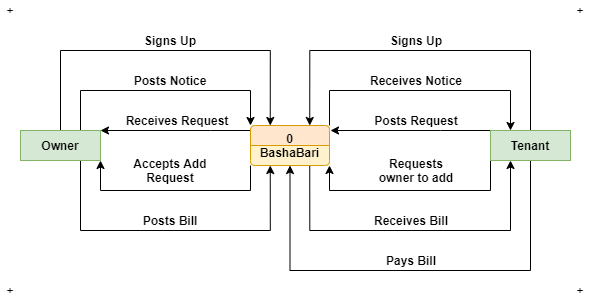

The diagram above was exported from draw.io. Its source (the exported page's mxGraphModel, read from the mxfile embedded in the PNG):
<mxGraphModel dx="868" dy="460" grid="1" gridSize="10" guides="1" tooltips="1" connect="1" arrows="1" fold="1" page="1" pageScale="1" pageWidth="850" pageHeight="1100" math="0" shadow="0">
  <root>
    <mxCell id="0" />
    <mxCell id="1" parent="0" />
    <mxCell id="VQxR4fZEsMPSp_4kn9CR-15" style="edgeStyle=orthogonalEdgeStyle;rounded=0;orthogonalLoop=1;jettySize=auto;html=1;exitX=1;exitY=0;exitDx=0;exitDy=0;entryX=0.25;entryY=0;entryDx=0;entryDy=0;" parent="1" source="VQxR4fZEsMPSp_4kn9CR-1" target="VQxR4fZEsMPSp_4kn9CR-6" edge="1">
      <mxGeometry relative="1" as="geometry">
        <Array as="points">
          <mxPoint x="439" y="480" />
          <mxPoint x="620" y="480" />
        </Array>
      </mxGeometry>
    </mxCell>
    <mxCell id="VQxR4fZEsMPSp_4kn9CR-19" style="edgeStyle=orthogonalEdgeStyle;rounded=0;orthogonalLoop=1;jettySize=auto;html=1;entryX=1;entryY=0;entryDx=0;entryDy=0;" parent="1" source="VQxR4fZEsMPSp_4kn9CR-1" target="VQxR4fZEsMPSp_4kn9CR-5" edge="1">
      <mxGeometry relative="1" as="geometry">
        <Array as="points">
          <mxPoint x="320" y="520" />
          <mxPoint x="320" y="520" />
        </Array>
      </mxGeometry>
    </mxCell>
    <mxCell id="VQxR4fZEsMPSp_4kn9CR-23" style="edgeStyle=orthogonalEdgeStyle;rounded=0;orthogonalLoop=1;jettySize=auto;html=1;exitX=0;exitY=1;exitDx=0;exitDy=0;entryX=1;entryY=1;entryDx=0;entryDy=0;" parent="1" source="VQxR4fZEsMPSp_4kn9CR-1" target="VQxR4fZEsMPSp_4kn9CR-5" edge="1">
      <mxGeometry relative="1" as="geometry">
        <Array as="points">
          <mxPoint x="360" y="580" />
          <mxPoint x="210" y="580" />
        </Array>
      </mxGeometry>
    </mxCell>
    <mxCell id="VQxR4fZEsMPSp_4kn9CR-29" style="edgeStyle=orthogonalEdgeStyle;rounded=0;orthogonalLoop=1;jettySize=auto;html=1;exitX=0.75;exitY=1;exitDx=0;exitDy=0;entryX=0.25;entryY=1;entryDx=0;entryDy=0;" parent="1" source="VQxR4fZEsMPSp_4kn9CR-1" target="VQxR4fZEsMPSp_4kn9CR-6" edge="1">
      <mxGeometry relative="1" as="geometry">
        <Array as="points">
          <mxPoint x="419" y="620" />
          <mxPoint x="620" y="620" />
        </Array>
      </mxGeometry>
    </mxCell>
    <mxCell id="VQxR4fZEsMPSp_4kn9CR-1" value="0&#10;BashaBari" style="swimlane;fontStyle=1;childLayout=stackLayout;horizontal=1;startSize=20;fillColor=#ffe6cc;horizontalStack=0;resizeParent=1;resizeParentMax=0;resizeLast=0;collapsible=0;marginBottom=0;swimlaneFillColor=#FFF2CC;rounded=1;arcSize=8;align=center;verticalAlign=top;strokeColor=#d79b00;" parent="1" vertex="1">
      <mxGeometry x="360" y="515" width="79" height="40" as="geometry" />
    </mxCell>
    <mxCell id="VQxR4fZEsMPSp_4kn9CR-8" style="edgeStyle=orthogonalEdgeStyle;rounded=0;orthogonalLoop=1;jettySize=auto;html=1;entryX=0.25;entryY=0;entryDx=0;entryDy=0;" parent="1" source="VQxR4fZEsMPSp_4kn9CR-5" target="VQxR4fZEsMPSp_4kn9CR-1" edge="1">
      <mxGeometry relative="1" as="geometry">
        <Array as="points">
          <mxPoint x="170" y="440" />
          <mxPoint x="380" y="440" />
        </Array>
      </mxGeometry>
    </mxCell>
    <mxCell id="VQxR4fZEsMPSp_4kn9CR-13" style="edgeStyle=orthogonalEdgeStyle;rounded=0;orthogonalLoop=1;jettySize=auto;html=1;exitX=0.75;exitY=0;exitDx=0;exitDy=0;entryX=0;entryY=0;entryDx=0;entryDy=0;" parent="1" source="VQxR4fZEsMPSp_4kn9CR-5" target="VQxR4fZEsMPSp_4kn9CR-1" edge="1">
      <mxGeometry relative="1" as="geometry">
        <Array as="points">
          <mxPoint x="190" y="480" />
          <mxPoint x="360" y="480" />
        </Array>
      </mxGeometry>
    </mxCell>
    <mxCell id="VQxR4fZEsMPSp_4kn9CR-27" style="edgeStyle=orthogonalEdgeStyle;rounded=0;orthogonalLoop=1;jettySize=auto;html=1;exitX=0.75;exitY=1;exitDx=0;exitDy=0;entryX=0.25;entryY=1;entryDx=0;entryDy=0;" parent="1" source="VQxR4fZEsMPSp_4kn9CR-5" target="VQxR4fZEsMPSp_4kn9CR-1" edge="1">
      <mxGeometry relative="1" as="geometry">
        <Array as="points">
          <mxPoint x="190" y="620" />
          <mxPoint x="380" y="620" />
        </Array>
      </mxGeometry>
    </mxCell>
    <mxCell id="VQxR4fZEsMPSp_4kn9CR-5" value="&lt;b&gt;Owner&lt;/b&gt;" style="rounded=0;whiteSpace=wrap;html=1;align=center;fillColor=#d5e8d4;strokeColor=#82b366;" parent="1" vertex="1">
      <mxGeometry x="130" y="520" width="80" height="30" as="geometry" />
    </mxCell>
    <mxCell id="VQxR4fZEsMPSp_4kn9CR-9" style="edgeStyle=orthogonalEdgeStyle;rounded=0;orthogonalLoop=1;jettySize=auto;html=1;entryX=0.75;entryY=0;entryDx=0;entryDy=0;" parent="1" source="VQxR4fZEsMPSp_4kn9CR-6" target="VQxR4fZEsMPSp_4kn9CR-1" edge="1">
      <mxGeometry relative="1" as="geometry">
        <Array as="points">
          <mxPoint x="640" y="440" />
          <mxPoint x="419" y="440" />
        </Array>
      </mxGeometry>
    </mxCell>
    <mxCell id="VQxR4fZEsMPSp_4kn9CR-21" style="edgeStyle=orthogonalEdgeStyle;rounded=0;orthogonalLoop=1;jettySize=auto;html=1;" parent="1" source="VQxR4fZEsMPSp_4kn9CR-6" edge="1">
      <mxGeometry relative="1" as="geometry">
        <mxPoint x="440" y="520" as="targetPoint" />
        <Array as="points">
          <mxPoint x="550" y="520" />
          <mxPoint x="550" y="520" />
        </Array>
      </mxGeometry>
    </mxCell>
    <mxCell id="VQxR4fZEsMPSp_4kn9CR-24" style="edgeStyle=orthogonalEdgeStyle;rounded=0;orthogonalLoop=1;jettySize=auto;html=1;exitX=0;exitY=1;exitDx=0;exitDy=0;entryX=1;entryY=1;entryDx=0;entryDy=0;" parent="1" source="VQxR4fZEsMPSp_4kn9CR-6" target="VQxR4fZEsMPSp_4kn9CR-1" edge="1">
      <mxGeometry relative="1" as="geometry">
        <Array as="points">
          <mxPoint x="600" y="580" />
          <mxPoint x="439" y="580" />
        </Array>
      </mxGeometry>
    </mxCell>
    <mxCell id="VQxR4fZEsMPSp_4kn9CR-31" style="edgeStyle=orthogonalEdgeStyle;rounded=0;orthogonalLoop=1;jettySize=auto;html=1;entryX=0.5;entryY=1;entryDx=0;entryDy=0;" parent="1" source="VQxR4fZEsMPSp_4kn9CR-6" target="VQxR4fZEsMPSp_4kn9CR-1" edge="1">
      <mxGeometry relative="1" as="geometry">
        <Array as="points">
          <mxPoint x="640" y="660" />
          <mxPoint x="400" y="660" />
        </Array>
      </mxGeometry>
    </mxCell>
    <mxCell id="VQxR4fZEsMPSp_4kn9CR-6" value="&lt;b&gt;Tenant&lt;/b&gt;" style="rounded=0;whiteSpace=wrap;html=1;align=center;fillColor=#d5e8d4;strokeColor=#82b366;" parent="1" vertex="1">
      <mxGeometry x="600" y="520" width="80" height="30" as="geometry" />
    </mxCell>
    <mxCell id="VQxR4fZEsMPSp_4kn9CR-11" value="&lt;b&gt;Signs Up&lt;/b&gt;" style="text;html=1;strokeColor=none;fillColor=none;align=center;verticalAlign=middle;whiteSpace=wrap;rounded=0;" parent="1" vertex="1">
      <mxGeometry x="250" y="420" width="60" height="20" as="geometry" />
    </mxCell>
    <mxCell id="VQxR4fZEsMPSp_4kn9CR-12" value="&lt;b&gt;Signs Up&lt;/b&gt;" style="text;html=1;strokeColor=none;fillColor=none;align=center;verticalAlign=middle;whiteSpace=wrap;rounded=0;" parent="1" vertex="1">
      <mxGeometry x="496" y="420" width="60" height="20" as="geometry" />
    </mxCell>
    <mxCell id="VQxR4fZEsMPSp_4kn9CR-14" value="&lt;b&gt;Posts Notice&lt;/b&gt;" style="text;html=1;strokeColor=none;fillColor=none;align=center;verticalAlign=middle;whiteSpace=wrap;rounded=0;" parent="1" vertex="1">
      <mxGeometry x="240" y="460" width="80" height="20" as="geometry" />
    </mxCell>
    <mxCell id="VQxR4fZEsMPSp_4kn9CR-16" value="&lt;b&gt;Receives Notice&lt;/b&gt;" style="text;html=1;strokeColor=none;fillColor=none;align=center;verticalAlign=middle;whiteSpace=wrap;rounded=0;" parent="1" vertex="1">
      <mxGeometry x="476" y="460" width="100" height="20" as="geometry" />
    </mxCell>
    <mxCell id="VQxR4fZEsMPSp_4kn9CR-18" value="&lt;b&gt;Accepts Add Request&lt;/b&gt;" style="text;html=1;strokeColor=none;fillColor=none;align=center;verticalAlign=middle;whiteSpace=wrap;rounded=0;" parent="1" vertex="1">
      <mxGeometry x="240" y="550" width="80" height="20" as="geometry" />
    </mxCell>
    <mxCell id="VQxR4fZEsMPSp_4kn9CR-20" value="&lt;b&gt;Receives Request&lt;/b&gt;" style="text;html=1;strokeColor=none;fillColor=none;align=center;verticalAlign=middle;whiteSpace=wrap;rounded=0;" parent="1" vertex="1">
      <mxGeometry x="232" y="500" width="110" height="20" as="geometry" />
    </mxCell>
    <mxCell id="VQxR4fZEsMPSp_4kn9CR-22" value="&lt;b&gt;Posts Request&lt;/b&gt;" style="text;html=1;strokeColor=none;fillColor=none;align=center;verticalAlign=middle;whiteSpace=wrap;rounded=0;" parent="1" vertex="1">
      <mxGeometry x="481" y="500" width="90" height="20" as="geometry" />
    </mxCell>
    <mxCell id="VQxR4fZEsMPSp_4kn9CR-25" value="&lt;b&gt;Requests owner to add&lt;/b&gt;" style="text;html=1;strokeColor=none;fillColor=none;align=center;verticalAlign=middle;whiteSpace=wrap;rounded=0;" parent="1" vertex="1">
      <mxGeometry x="486" y="550" width="80" height="20" as="geometry" />
    </mxCell>
    <mxCell id="VQxR4fZEsMPSp_4kn9CR-28" value="&lt;b&gt;Posts Bill&lt;/b&gt;" style="text;html=1;strokeColor=none;fillColor=none;align=center;verticalAlign=middle;whiteSpace=wrap;rounded=0;" parent="1" vertex="1">
      <mxGeometry x="240" y="600" width="80" height="20" as="geometry" />
    </mxCell>
    <mxCell id="VQxR4fZEsMPSp_4kn9CR-30" value="&lt;b&gt;Receives Bill&lt;/b&gt;" style="text;html=1;strokeColor=none;fillColor=none;align=center;verticalAlign=middle;whiteSpace=wrap;rounded=0;" parent="1" vertex="1">
      <mxGeometry x="481" y="600" width="80" height="20" as="geometry" />
    </mxCell>
    <mxCell id="VQxR4fZEsMPSp_4kn9CR-32" value="&lt;b&gt;Pays Bill&lt;/b&gt;" style="text;html=1;strokeColor=none;fillColor=none;align=center;verticalAlign=middle;whiteSpace=wrap;rounded=0;" parent="1" vertex="1">
      <mxGeometry x="481" y="640" width="80" height="20" as="geometry" />
    </mxCell>
    <mxCell id="VQxR4fZEsMPSp_4kn9CR-33" value="+" style="text;html=1;strokeColor=none;fillColor=none;align=center;verticalAlign=middle;whiteSpace=wrap;rounded=0;" parent="1" vertex="1">
      <mxGeometry x="110" y="390" width="20" height="20" as="geometry" />
    </mxCell>
    <mxCell id="VQxR4fZEsMPSp_4kn9CR-34" value="+" style="text;html=1;strokeColor=none;fillColor=none;align=center;verticalAlign=middle;whiteSpace=wrap;rounded=0;" parent="1" vertex="1">
      <mxGeometry x="680" y="390" width="20" height="20" as="geometry" />
    </mxCell>
    <mxCell id="VQxR4fZEsMPSp_4kn9CR-35" value="+" style="text;html=1;strokeColor=none;fillColor=none;align=center;verticalAlign=middle;whiteSpace=wrap;rounded=0;" parent="1" vertex="1">
      <mxGeometry x="680" y="670" width="20" height="20" as="geometry" />
    </mxCell>
    <mxCell id="VQxR4fZEsMPSp_4kn9CR-36" value="+" style="text;html=1;strokeColor=none;fillColor=none;align=center;verticalAlign=middle;whiteSpace=wrap;rounded=0;" parent="1" vertex="1">
      <mxGeometry x="110" y="670" width="20" height="20" as="geometry" />
    </mxCell>
  </root>
</mxGraphModel>